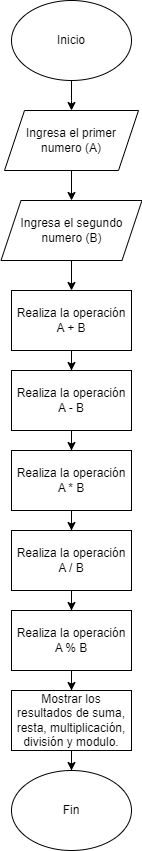

The diagram above was exported from draw.io. Its source (the exported page's mxGraphModel, read from the mxfile embedded in the PNG):
<mxGraphModel dx="880" dy="486" grid="1" gridSize="10" guides="1" tooltips="1" connect="1" arrows="1" fold="1" page="1" pageScale="1" pageWidth="827" pageHeight="1169" math="0" shadow="0">
  <root>
    <mxCell id="0" />
    <mxCell id="1" parent="0" />
    <mxCell id="DNH8jhmdcIuVStDVZTIU-3" value="" style="edgeStyle=orthogonalEdgeStyle;rounded=0;orthogonalLoop=1;jettySize=auto;html=1;" edge="1" parent="1" source="DNH8jhmdcIuVStDVZTIU-1">
      <mxGeometry relative="1" as="geometry">
        <mxPoint x="414" y="120" as="targetPoint" />
      </mxGeometry>
    </mxCell>
    <mxCell id="DNH8jhmdcIuVStDVZTIU-1" value="Inicio" style="ellipse;whiteSpace=wrap;html=1;" vertex="1" parent="1">
      <mxGeometry x="354" y="10" width="120" height="80" as="geometry" />
    </mxCell>
    <mxCell id="DNH8jhmdcIuVStDVZTIU-6" value="" style="edgeStyle=orthogonalEdgeStyle;rounded=0;orthogonalLoop=1;jettySize=auto;html=1;" edge="1" parent="1">
      <mxGeometry relative="1" as="geometry">
        <mxPoint x="414" y="180" as="sourcePoint" />
        <mxPoint x="414" y="210" as="targetPoint" />
      </mxGeometry>
    </mxCell>
    <mxCell id="DNH8jhmdcIuVStDVZTIU-12" value="" style="edgeStyle=orthogonalEdgeStyle;rounded=0;orthogonalLoop=1;jettySize=auto;html=1;" edge="1" parent="1" source="DNH8jhmdcIuVStDVZTIU-7" target="DNH8jhmdcIuVStDVZTIU-11">
      <mxGeometry relative="1" as="geometry" />
    </mxCell>
    <mxCell id="DNH8jhmdcIuVStDVZTIU-7" value="Realiza la operación A + B" style="rounded=0;whiteSpace=wrap;html=1;" vertex="1" parent="1">
      <mxGeometry x="354" y="300" width="120" height="60" as="geometry" />
    </mxCell>
    <mxCell id="DNH8jhmdcIuVStDVZTIU-8" value="Ingresa el primer numero (A)" style="shape=parallelogram;perimeter=parallelogramPerimeter;whiteSpace=wrap;html=1;fixedSize=1;" vertex="1" parent="1">
      <mxGeometry x="347" y="120" width="134" height="60" as="geometry" />
    </mxCell>
    <mxCell id="DNH8jhmdcIuVStDVZTIU-10" value="" style="edgeStyle=orthogonalEdgeStyle;rounded=0;orthogonalLoop=1;jettySize=auto;html=1;" edge="1" parent="1" source="DNH8jhmdcIuVStDVZTIU-9" target="DNH8jhmdcIuVStDVZTIU-7">
      <mxGeometry relative="1" as="geometry" />
    </mxCell>
    <mxCell id="DNH8jhmdcIuVStDVZTIU-9" value="Ingresa el segundo numero (B)" style="shape=parallelogram;perimeter=parallelogramPerimeter;whiteSpace=wrap;html=1;fixedSize=1;" vertex="1" parent="1">
      <mxGeometry x="343.5" y="210" width="141" height="60" as="geometry" />
    </mxCell>
    <mxCell id="DNH8jhmdcIuVStDVZTIU-14" value="" style="edgeStyle=orthogonalEdgeStyle;rounded=0;orthogonalLoop=1;jettySize=auto;html=1;" edge="1" parent="1" source="DNH8jhmdcIuVStDVZTIU-11" target="DNH8jhmdcIuVStDVZTIU-13">
      <mxGeometry relative="1" as="geometry" />
    </mxCell>
    <mxCell id="DNH8jhmdcIuVStDVZTIU-11" value="Realiza la operación A - B" style="rounded=0;whiteSpace=wrap;html=1;" vertex="1" parent="1">
      <mxGeometry x="354" y="380" width="120" height="60" as="geometry" />
    </mxCell>
    <mxCell id="DNH8jhmdcIuVStDVZTIU-16" value="" style="edgeStyle=orthogonalEdgeStyle;rounded=0;orthogonalLoop=1;jettySize=auto;html=1;" edge="1" parent="1" source="DNH8jhmdcIuVStDVZTIU-13" target="DNH8jhmdcIuVStDVZTIU-15">
      <mxGeometry relative="1" as="geometry" />
    </mxCell>
    <mxCell id="DNH8jhmdcIuVStDVZTIU-13" value="Realiza la operación A * B" style="rounded=0;whiteSpace=wrap;html=1;" vertex="1" parent="1">
      <mxGeometry x="354" y="460" width="120" height="60" as="geometry" />
    </mxCell>
    <mxCell id="DNH8jhmdcIuVStDVZTIU-18" value="" style="edgeStyle=orthogonalEdgeStyle;rounded=0;orthogonalLoop=1;jettySize=auto;html=1;" edge="1" parent="1" source="DNH8jhmdcIuVStDVZTIU-15" target="DNH8jhmdcIuVStDVZTIU-17">
      <mxGeometry relative="1" as="geometry" />
    </mxCell>
    <mxCell id="DNH8jhmdcIuVStDVZTIU-15" value="Realiza la operación A / B" style="rounded=0;whiteSpace=wrap;html=1;" vertex="1" parent="1">
      <mxGeometry x="354" y="540" width="120" height="60" as="geometry" />
    </mxCell>
    <mxCell id="DNH8jhmdcIuVStDVZTIU-20" value="" style="edgeStyle=orthogonalEdgeStyle;rounded=0;orthogonalLoop=1;jettySize=auto;html=1;" edge="1" parent="1" source="DNH8jhmdcIuVStDVZTIU-17" target="DNH8jhmdcIuVStDVZTIU-19">
      <mxGeometry relative="1" as="geometry" />
    </mxCell>
    <mxCell id="DNH8jhmdcIuVStDVZTIU-17" value="Realiza la operación A % B" style="rounded=0;whiteSpace=wrap;html=1;" vertex="1" parent="1">
      <mxGeometry x="354" y="620" width="120" height="60" as="geometry" />
    </mxCell>
    <mxCell id="DNH8jhmdcIuVStDVZTIU-22" value="" style="edgeStyle=orthogonalEdgeStyle;rounded=0;orthogonalLoop=1;jettySize=auto;html=1;" edge="1" parent="1" source="DNH8jhmdcIuVStDVZTIU-19" target="DNH8jhmdcIuVStDVZTIU-21">
      <mxGeometry relative="1" as="geometry" />
    </mxCell>
    <mxCell id="DNH8jhmdcIuVStDVZTIU-19" value="Mostrar los resultados de suma, resta, multiplicación, división y modulo." style="rounded=0;whiteSpace=wrap;html=1;" vertex="1" parent="1">
      <mxGeometry x="354" y="700" width="120" height="60" as="geometry" />
    </mxCell>
    <mxCell id="DNH8jhmdcIuVStDVZTIU-21" value="Fin" style="ellipse;whiteSpace=wrap;html=1;" vertex="1" parent="1">
      <mxGeometry x="354" y="780" width="120" height="80" as="geometry" />
    </mxCell>
  </root>
</mxGraphModel>